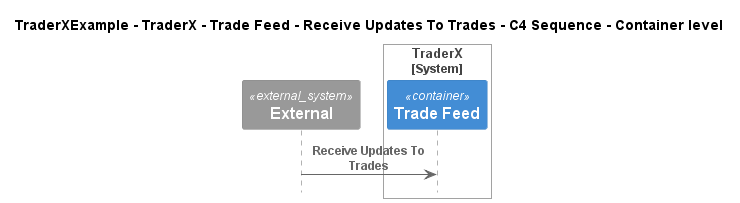

The diagram above was rendered by PlantUML. Its source (embedded in the PNG):
@startuml
!include ..\..\..\..\..\..\..\.c4s\C4_Sequence.puml

title TraderXExample - TraderX - Trade Feed - Receive Updates To Trades - C4 Sequence - Container level

System_Ext(C4InterFlow.SoftwareSystems.ExternalSystem, "External", "")

System_Boundary(TraderXExample.SoftwareSystems.TraderX, "TraderX")
    ContainerQueue(TraderXExample.SoftwareSystems.TraderX.Containers.TradeFeed, "Trade Feed", "", "Message bus for streaming updates to trades and positions")
Boundary_End()

Rel(C4InterFlow.SoftwareSystems.ExternalSystem, TraderXExample.SoftwareSystems.TraderX.Containers.TradeFeed, "Receive Updates To Trades")


@enduml